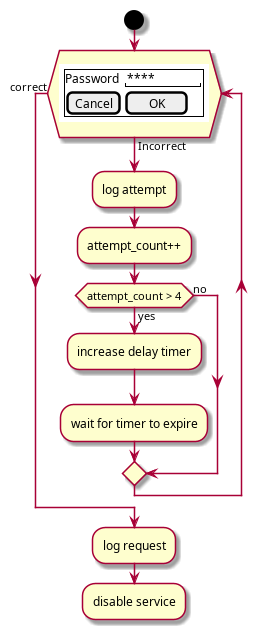

The diagram above was rendered by PlantUML. Its source (embedded in the PNG):
@startuml
start
while (\n{{\nsalt\n{+\nPassword | "****     "\n[Cancel] | [  OK   ]}\n}}\n) is (Incorrect)
  :log attempt;
  :attempt_count++;
  if (attempt_count > 4) then (yes)
    :increase delay timer;
    :wait for timer to expire;
  else (no)
  endif
endwhile (correct)
:log request;
:disable service;
@enduml